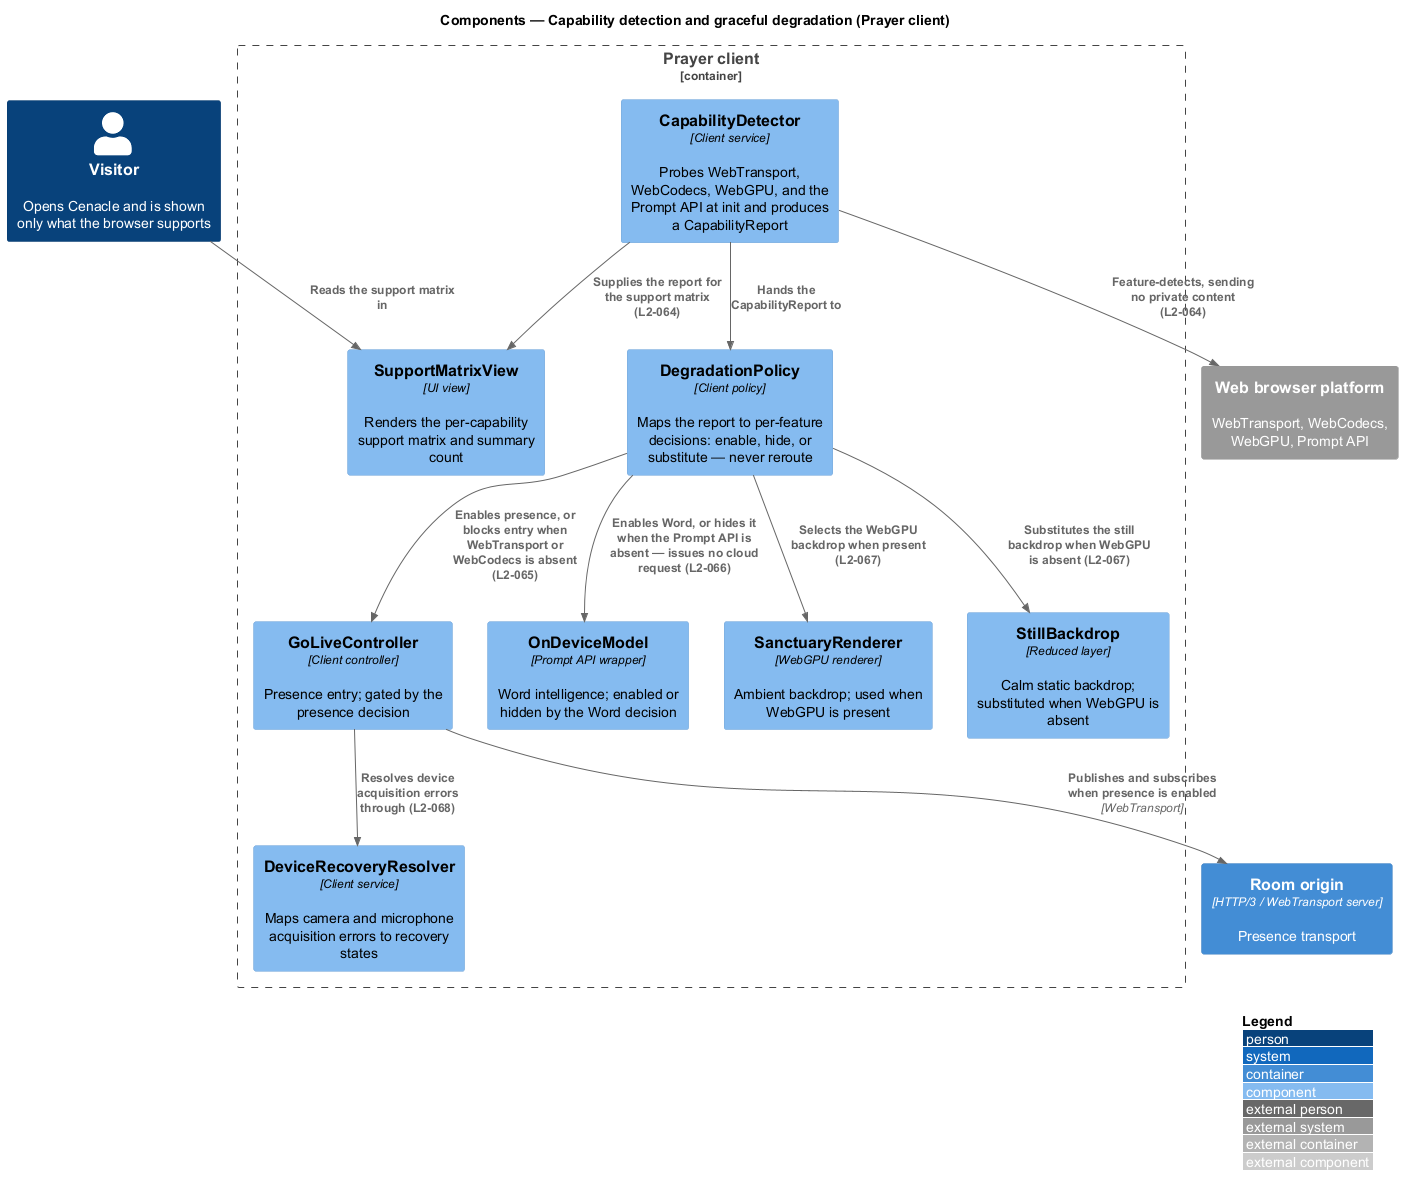

The diagram above was rendered by PlantUML. Its source (embedded in the PNG):
@startuml
!include <C4/C4_Component>
LAYOUT_WITH_LEGEND()
title Components — Capability detection and graceful degradation (Prayer client)

Person(visitor, "Visitor", "Opens Cenacle and is shown only what the browser supports")

Container_Boundary(spa, "Prayer client") {
  Component(detector, "CapabilityDetector", "Client service", "Probes WebTransport, WebCodecs, WebGPU, and the Prompt API at init and produces a CapabilityReport")
  Component(policy, "DegradationPolicy", "Client policy", "Maps the report to per-feature decisions: enable, hide, or substitute — never reroute")
  Component(matrix, "SupportMatrixView", "UI view", "Renders the per-capability support matrix and summary count")
  Component(recovery, "DeviceRecoveryResolver", "Client service", "Maps camera and microphone acquisition errors to recovery states")
  Component(golive, "GoLiveController", "Client controller", "Presence entry; gated by the presence decision")
  Component(model, "OnDeviceModel", "Prompt API wrapper", "Word intelligence; enabled or hidden by the Word decision")
  Component(renderer, "SanctuaryRenderer", "WebGPU renderer", "Ambient backdrop; used when WebGPU is present")
  Component(still, "StillBackdrop", "Reduced layer", "Calm static backdrop; substituted when WebGPU is absent")
}

System_Ext(browser, "Web browser platform", "WebTransport, WebCodecs, WebGPU, Prompt API")
Container(origin, "Room origin", "HTTP/3 / WebTransport server", "Presence transport")

Rel(visitor, matrix, "Reads the support matrix in")
Rel(detector, browser, "Feature-detects, sending no private content (L2-064)")
Rel(detector, policy, "Hands the CapabilityReport to")
Rel(detector, matrix, "Supplies the report for the support matrix (L2-064)")
Rel(policy, golive, "Enables presence, or blocks entry when WebTransport or WebCodecs is absent (L2-065)")
Rel(policy, model, "Enables Word, or hides it when the Prompt API is absent — issues no cloud request (L2-066)")
Rel(policy, renderer, "Selects the WebGPU backdrop when present (L2-067)")
Rel(policy, still, "Substitutes the still backdrop when WebGPU is absent (L2-067)")
Rel(golive, recovery, "Resolves device acquisition errors through (L2-068)")
Rel(golive, origin, "Publishes and subscribes when presence is enabled", "WebTransport")
@enduml